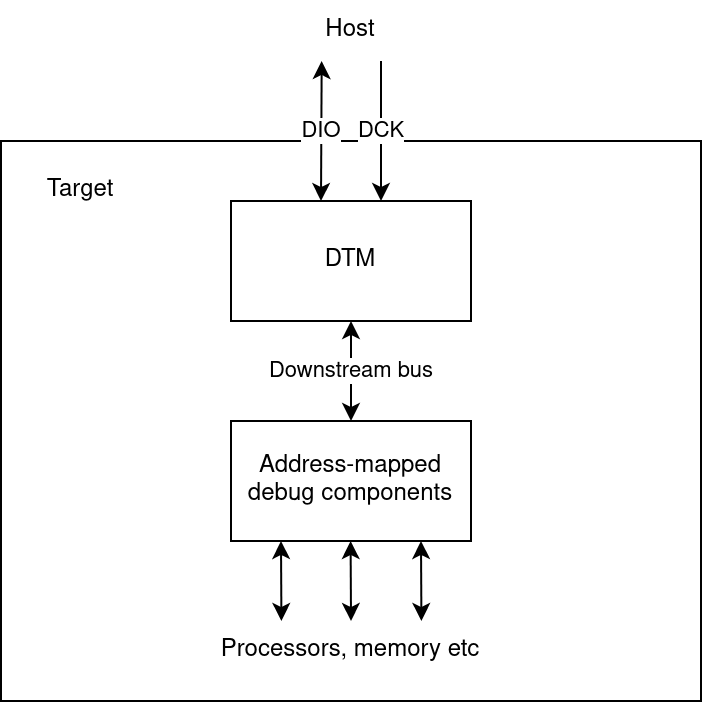

The diagram above was exported from draw.io. Its source (the exported page's mxGraphModel, read from the mxfile embedded in the PNG):
<mxGraphModel dx="677" dy="390" grid="1" gridSize="10" guides="1" tooltips="1" connect="1" arrows="1" fold="1" page="1" pageScale="1" pageWidth="827" pageHeight="1169" math="0" shadow="0">
  <root>
    <mxCell id="0" />
    <mxCell id="1" parent="0" />
    <mxCell id="5HnGvc-_q_f1wzvdjgr2-1" value="" style="rounded=0;whiteSpace=wrap;html=1;" vertex="1" parent="1">
      <mxGeometry x="320" y="160" width="350" height="280" as="geometry" />
    </mxCell>
    <mxCell id="5HnGvc-_q_f1wzvdjgr2-2" value="DTM" style="rounded=0;whiteSpace=wrap;html=1;" vertex="1" parent="1">
      <mxGeometry x="435" y="190" width="120" height="60" as="geometry" />
    </mxCell>
    <mxCell id="5HnGvc-_q_f1wzvdjgr2-4" value="DIO" style="endArrow=classic;startArrow=classic;html=1;rounded=0;" edge="1" parent="1">
      <mxGeometry width="50" height="50" relative="1" as="geometry">
        <mxPoint x="480" y="190" as="sourcePoint" />
        <mxPoint x="480.34" y="120" as="targetPoint" />
      </mxGeometry>
    </mxCell>
    <mxCell id="5HnGvc-_q_f1wzvdjgr2-5" value="DCK" style="endArrow=classic;html=1;rounded=0;" edge="1" parent="1">
      <mxGeometry width="50" height="50" relative="1" as="geometry">
        <mxPoint x="510" y="120" as="sourcePoint" />
        <mxPoint x="510" y="190" as="targetPoint" />
      </mxGeometry>
    </mxCell>
    <mxCell id="5HnGvc-_q_f1wzvdjgr2-6" value="&lt;div&gt;Target&lt;/div&gt;" style="text;html=1;strokeColor=none;fillColor=none;align=center;verticalAlign=middle;whiteSpace=wrap;rounded=0;" vertex="1" parent="1">
      <mxGeometry x="330" y="170" width="60" height="30" as="geometry" />
    </mxCell>
    <mxCell id="5HnGvc-_q_f1wzvdjgr2-7" value="Address-mapped debug components" style="rounded=0;whiteSpace=wrap;html=1;" vertex="1" parent="1">
      <mxGeometry x="435" y="300" width="120" height="60" as="geometry" />
    </mxCell>
    <mxCell id="5HnGvc-_q_f1wzvdjgr2-8" value="Downstream bus" style="endArrow=classic;startArrow=classic;html=1;rounded=0;entryX=0.5;entryY=1;entryDx=0;entryDy=0;exitX=0.5;exitY=0;exitDx=0;exitDy=0;" edge="1" parent="1" source="5HnGvc-_q_f1wzvdjgr2-7" target="5HnGvc-_q_f1wzvdjgr2-2">
      <mxGeometry width="50" height="50" relative="1" as="geometry">
        <mxPoint x="470" y="300" as="sourcePoint" />
        <mxPoint x="520" y="250" as="targetPoint" />
      </mxGeometry>
    </mxCell>
    <mxCell id="5HnGvc-_q_f1wzvdjgr2-15" value="" style="endArrow=classic;startArrow=classic;html=1;rounded=0;" edge="1" parent="1">
      <mxGeometry width="50" height="50" relative="1" as="geometry">
        <mxPoint x="495" y="400" as="sourcePoint" />
        <mxPoint x="494.8" y="360" as="targetPoint" />
      </mxGeometry>
    </mxCell>
    <mxCell id="5HnGvc-_q_f1wzvdjgr2-16" value="" style="endArrow=classic;startArrow=classic;html=1;rounded=0;" edge="1" parent="1">
      <mxGeometry width="50" height="50" relative="1" as="geometry">
        <mxPoint x="460.2" y="400" as="sourcePoint" />
        <mxPoint x="459.99999999999994" y="360" as="targetPoint" />
      </mxGeometry>
    </mxCell>
    <mxCell id="5HnGvc-_q_f1wzvdjgr2-17" value="" style="endArrow=classic;startArrow=classic;html=1;rounded=0;" edge="1" parent="1">
      <mxGeometry width="50" height="50" relative="1" as="geometry">
        <mxPoint x="530.2" y="400" as="sourcePoint" />
        <mxPoint x="530" y="360" as="targetPoint" />
      </mxGeometry>
    </mxCell>
    <mxCell id="5HnGvc-_q_f1wzvdjgr2-18" value="Processors, memory etc" style="text;html=1;strokeColor=none;fillColor=none;align=center;verticalAlign=middle;whiteSpace=wrap;rounded=0;" vertex="1" parent="1">
      <mxGeometry x="425" y="400" width="140" height="30" as="geometry" />
    </mxCell>
    <mxCell id="5HnGvc-_q_f1wzvdjgr2-19" value="Host" style="text;html=1;strokeColor=none;fillColor=none;align=center;verticalAlign=middle;whiteSpace=wrap;rounded=0;" vertex="1" parent="1">
      <mxGeometry x="465" y="90" width="60" height="30" as="geometry" />
    </mxCell>
  </root>
</mxGraphModel>